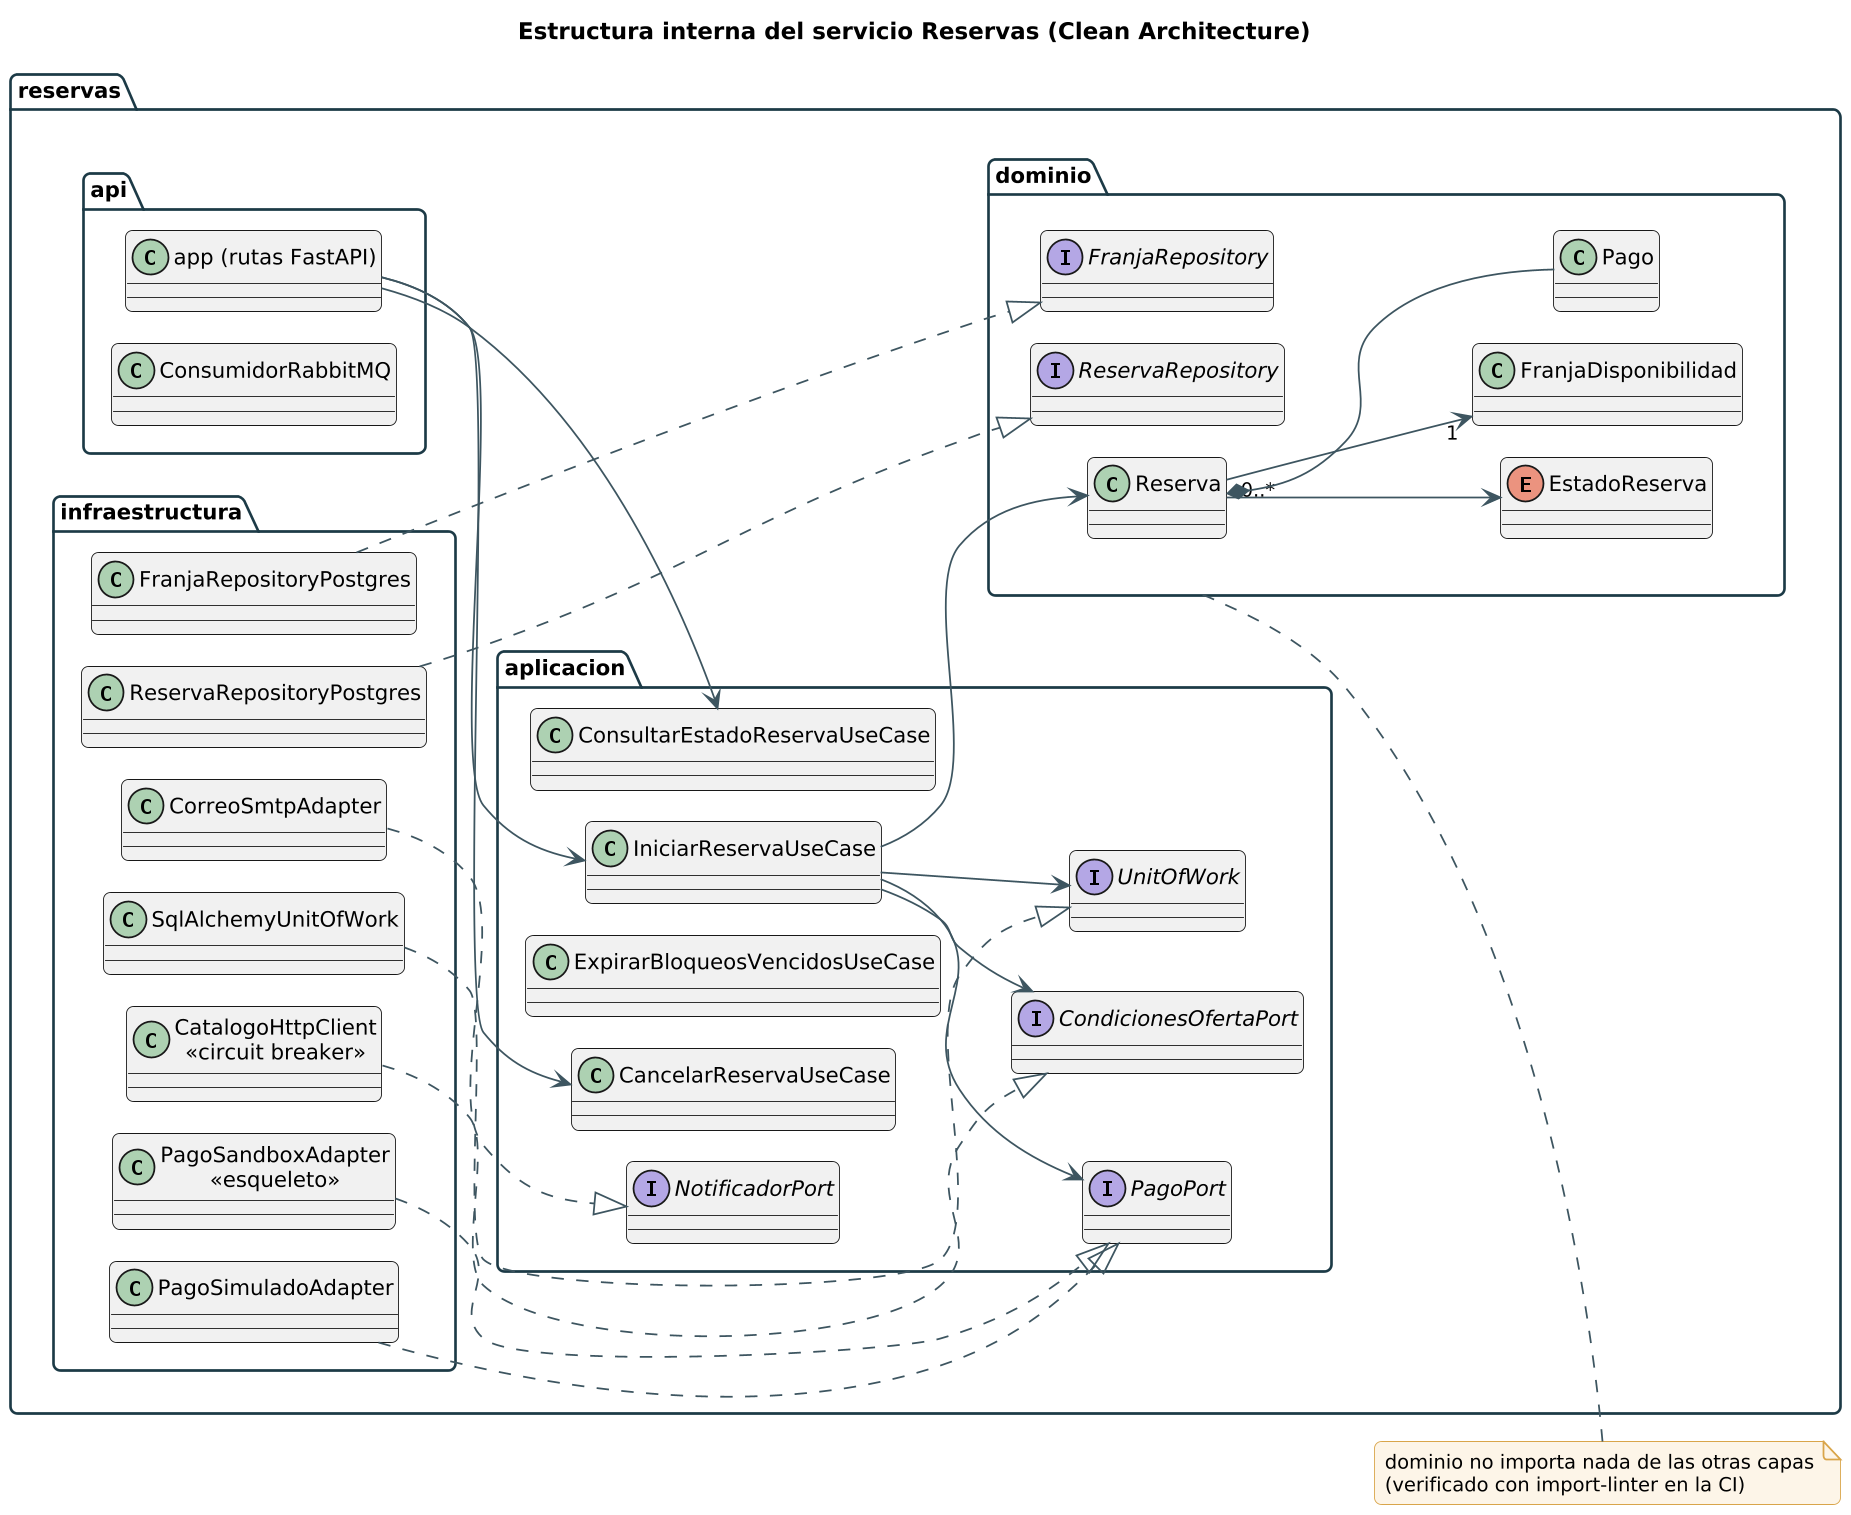

The diagram above was rendered by PlantUML. Its source (embedded in the PNG):
@startuml
skinparamlocked dpi 170
!include estilo.iuml
title Estructura interna del servicio Reservas (Clean Architecture)
left to right direction
skinparam nodesep 18
skinparam ranksep 40
package "reservas" {
  package "api" {
    class "app (rutas FastAPI)" as APP
    class ConsumidorRabbitMQ
  }
  package "aplicacion" {
    class IniciarReservaUseCase
    class CancelarReservaUseCase
    class ExpirarBloqueosVencidosUseCase
    class ConsultarEstadoReservaUseCase
    interface PagoPort
    interface CondicionesOfertaPort
    interface NotificadorPort
    interface UnitOfWork
  }
  package "dominio" {
    class Reserva
    class FranjaDisponibilidad
    class Pago
    enum EstadoReserva
    interface ReservaRepository
    interface FranjaRepository
  }
  package "infraestructura" {
    class "CatalogoHttpClient\n<<circuit breaker>>" as CHC
    class PagoSimuladoAdapter
    class "PagoSandboxAdapter\n<<esqueleto>>" as PSA
    class CorreoSmtpAdapter
    class SqlAlchemyUnitOfWork
    class ReservaRepositoryPostgres
    class FranjaRepositoryPostgres
  }
}
APP --> IniciarReservaUseCase
APP --> CancelarReservaUseCase
APP --> ConsultarEstadoReservaUseCase
IniciarReservaUseCase --> PagoPort
IniciarReservaUseCase --> CondicionesOfertaPort
IniciarReservaUseCase --> UnitOfWork
IniciarReservaUseCase --> Reserva
Reserva --> EstadoReserva
Reserva "0..*" --> "1" FranjaDisponibilidad
Reserva *-- Pago
CHC ..|> CondicionesOfertaPort
PagoSimuladoAdapter ..|> PagoPort
PSA ..|> PagoPort
CorreoSmtpAdapter ..|> NotificadorPort
SqlAlchemyUnitOfWork ..|> UnitOfWork
ReservaRepositoryPostgres ..|> ReservaRepository
FranjaRepositoryPostgres ..|> FranjaRepository
note right of dominio : dominio no importa nada de las otras capas\n(verificado con import-linter en la CI)
@enduml